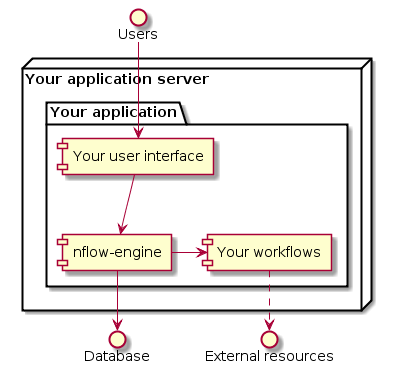

The diagram above was rendered by PlantUML. Its source (embedded in the PNG):
@startuml 

node "Your application server" {
  package "Your application" {
    component [nflow-engine] as nflowEngine
    component [Your workflows] as yourWorkflows
    component [Your user interface] as yourUi
  }
}
 
interface "Users" as users
interface "External resources" as otherResources
users --> yourUi
yourUi --> nflowEngine
nflowEngine --> Database
nflowEngine -> yourWorkflows
yourWorkflows ..> otherResources
 
@enduml